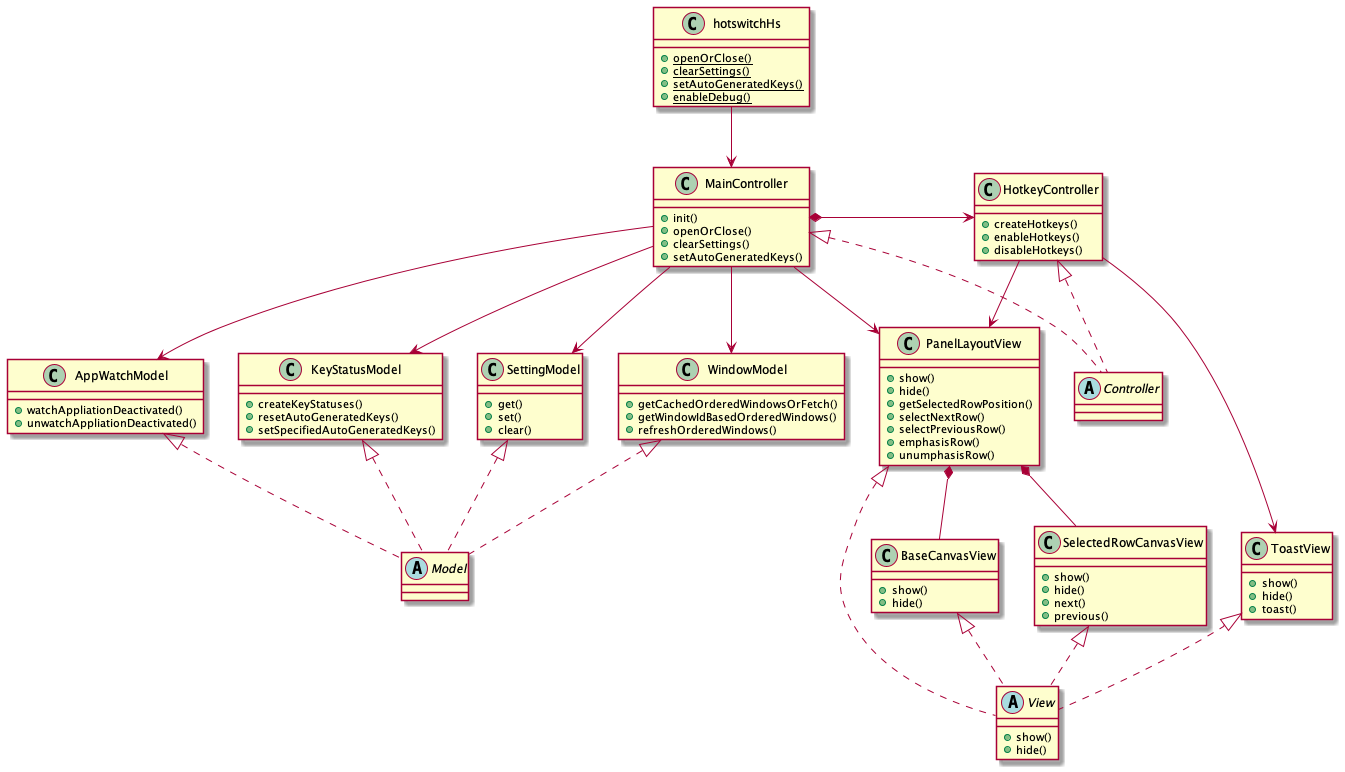

The diagram above was rendered by PlantUML. Its source (embedded in the PNG):
@startuml class_diagram

class hotswitchHs {
    {static} +openOrClose()
    {static} +clearSettings()
    {static} +setAutoGeneratedKeys()
    {static} +enableDebug()
}

class MainController {
    +init()
    +openOrClose()
    +clearSettings()
    +setAutoGeneratedKeys()
}
class HotkeyController {
    +createHotkeys()
    +enableHotkeys()
    +disableHotkeys()
}
abstract Controller

class KeyStatusModel {
    +createKeyStatuses()
    +resetAutoGeneratedKeys()
    +setSpecifiedAutoGeneratedKeys()
}
class SettingModel {
    +get()
    +set()
    +clear()
}
class WindowModel {
    +getCachedOrderedWindowsOrFetch()
    +getWindowIdBasedOrderedWindows()
    +refreshOrderedWindows()
}
class AppWatchModel {
    +watchAppliationDeactivated()
    +unwatchAppliationDeactivated()
}
abstract Model

class PanelLayoutView {
    +show()
    +hide()
    +getSelectedRowPosition()
    +selectNextRow()
    +selectPreviousRow()
    +emphasisRow()
    +unumphasisRow()
}
class BaseCanvasView {
    +show()
    +hide()
}
class SelectedRowCanvasView {
    +show()
    +hide()
    +next()
    +previous()
}
class ToastView {
    +show()
    +hide()
    +toast()
}
abstract View {
    +show()
    +hide()
}

hotswitchHs --> MainController

MainController *-> HotkeyController

MainController --> PanelLayoutView
MainController --> KeyStatusModel
MainController --> SettingModel
MainController --> WindowModel
MainController --> AppWatchModel

HotkeyController --> PanelLayoutView
HotkeyController --> ToastView

KeyStatusModel <|.. Model
SettingModel <|.. Model
WindowModel <|.. Model
AppWatchModel <|.. Model

PanelLayoutView <|.. View
BaseCanvasView <|.. View
SelectedRowCanvasView <|.. View
ToastView <|.. View

MainController <|.. Controller
HotkeyController <|.. Controller

PanelLayoutView *-- BaseCanvasView 
PanelLayoutView *-- SelectedRowCanvasView 

@endum